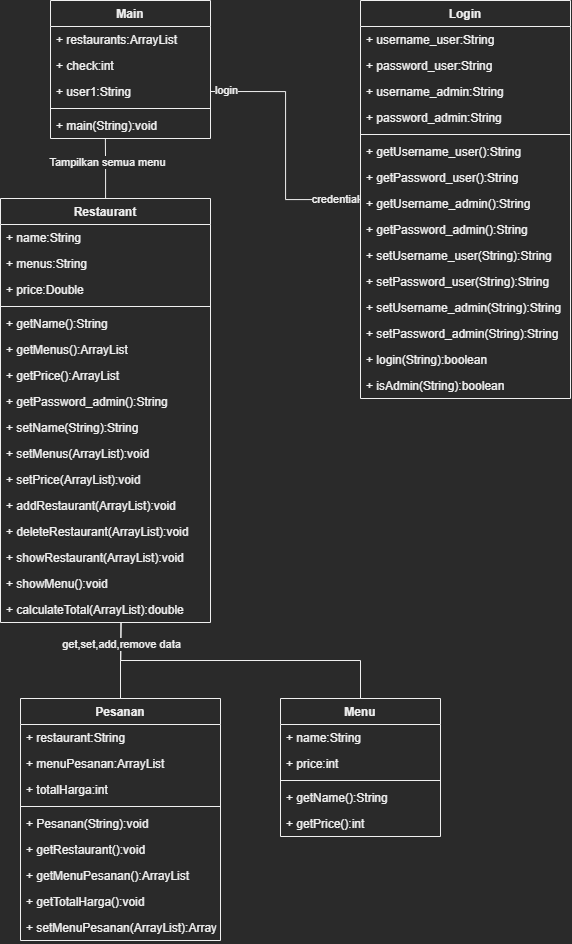

The diagram above was exported from draw.io. Its source (the exported page's mxGraphModel, read from the mxfile embedded in the PNG):
<mxGraphModel dx="1582" dy="728" grid="1" gridSize="10" guides="1" tooltips="1" connect="1" arrows="1" fold="1" page="1" pageScale="1" pageWidth="850" pageHeight="1100" math="0" shadow="0">
  <root>
    <mxCell id="0" />
    <mxCell id="1" parent="0" />
    <mxCell id="OqkKV_MHTvAN99dQIAdE-60" style="edgeStyle=orthogonalEdgeStyle;rounded=0;orthogonalLoop=1;jettySize=auto;html=1;entryX=1;entryY=0.5;entryDx=0;entryDy=0;endArrow=none;endFill=0;" edge="1" parent="1" source="OqkKV_MHTvAN99dQIAdE-1" target="OqkKV_MHTvAN99dQIAdE-15">
      <mxGeometry relative="1" as="geometry" />
    </mxCell>
    <mxCell id="OqkKV_MHTvAN99dQIAdE-61" value="login" style="edgeLabel;html=1;align=center;verticalAlign=middle;resizable=0;points=[];" vertex="1" connectable="0" parent="OqkKV_MHTvAN99dQIAdE-60">
      <mxGeometry x="0.8802" y="-2" relative="1" as="geometry">
        <mxPoint as="offset" />
      </mxGeometry>
    </mxCell>
    <mxCell id="OqkKV_MHTvAN99dQIAdE-62" value="credential" style="edgeLabel;html=1;align=center;verticalAlign=middle;resizable=0;points=[];" vertex="1" connectable="0" parent="OqkKV_MHTvAN99dQIAdE-60">
      <mxGeometry x="-0.7922" y="-1" relative="1" as="geometry">
        <mxPoint as="offset" />
      </mxGeometry>
    </mxCell>
    <mxCell id="OqkKV_MHTvAN99dQIAdE-1" value="Login" style="swimlane;fontStyle=1;align=center;verticalAlign=top;childLayout=stackLayout;horizontal=1;startSize=26;horizontalStack=0;resizeParent=1;resizeParentMax=0;resizeLast=0;collapsible=1;marginBottom=0;" vertex="1" parent="1">
      <mxGeometry x="410" y="42" width="210" height="398" as="geometry" />
    </mxCell>
    <mxCell id="OqkKV_MHTvAN99dQIAdE-2" value="+ username_user:String" style="text;strokeColor=none;fillColor=none;align=left;verticalAlign=top;spacingLeft=4;spacingRight=4;overflow=hidden;rotatable=0;points=[[0,0.5],[1,0.5]];portConstraint=eastwest;" vertex="1" parent="OqkKV_MHTvAN99dQIAdE-1">
      <mxGeometry y="26" width="210" height="26" as="geometry" />
    </mxCell>
    <mxCell id="OqkKV_MHTvAN99dQIAdE-21" value="+ password_user:String" style="text;strokeColor=none;fillColor=none;align=left;verticalAlign=top;spacingLeft=4;spacingRight=4;overflow=hidden;rotatable=0;points=[[0,0.5],[1,0.5]];portConstraint=eastwest;" vertex="1" parent="OqkKV_MHTvAN99dQIAdE-1">
      <mxGeometry y="52" width="210" height="26" as="geometry" />
    </mxCell>
    <mxCell id="OqkKV_MHTvAN99dQIAdE-20" value="+ username_admin:String" style="text;strokeColor=none;fillColor=none;align=left;verticalAlign=top;spacingLeft=4;spacingRight=4;overflow=hidden;rotatable=0;points=[[0,0.5],[1,0.5]];portConstraint=eastwest;" vertex="1" parent="OqkKV_MHTvAN99dQIAdE-1">
      <mxGeometry y="78" width="210" height="26" as="geometry" />
    </mxCell>
    <mxCell id="OqkKV_MHTvAN99dQIAdE-19" value="+ password_admin:String" style="text;strokeColor=none;fillColor=none;align=left;verticalAlign=top;spacingLeft=4;spacingRight=4;overflow=hidden;rotatable=0;points=[[0,0.5],[1,0.5]];portConstraint=eastwest;" vertex="1" parent="OqkKV_MHTvAN99dQIAdE-1">
      <mxGeometry y="104" width="210" height="26" as="geometry" />
    </mxCell>
    <mxCell id="OqkKV_MHTvAN99dQIAdE-3" value="" style="line;strokeWidth=1;fillColor=none;align=left;verticalAlign=middle;spacingTop=-1;spacingLeft=3;spacingRight=3;rotatable=0;labelPosition=right;points=[];portConstraint=eastwest;strokeColor=inherit;" vertex="1" parent="OqkKV_MHTvAN99dQIAdE-1">
      <mxGeometry y="130" width="210" height="8" as="geometry" />
    </mxCell>
    <mxCell id="OqkKV_MHTvAN99dQIAdE-4" value="+ getUsername_user():String" style="text;strokeColor=none;fillColor=none;align=left;verticalAlign=top;spacingLeft=4;spacingRight=4;overflow=hidden;rotatable=0;points=[[0,0.5],[1,0.5]];portConstraint=eastwest;" vertex="1" parent="OqkKV_MHTvAN99dQIAdE-1">
      <mxGeometry y="138" width="210" height="26" as="geometry" />
    </mxCell>
    <mxCell id="OqkKV_MHTvAN99dQIAdE-30" value="+ getPassword_user():String" style="text;strokeColor=none;fillColor=none;align=left;verticalAlign=top;spacingLeft=4;spacingRight=4;overflow=hidden;rotatable=0;points=[[0,0.5],[1,0.5]];portConstraint=eastwest;" vertex="1" parent="OqkKV_MHTvAN99dQIAdE-1">
      <mxGeometry y="164" width="210" height="26" as="geometry" />
    </mxCell>
    <mxCell id="OqkKV_MHTvAN99dQIAdE-29" value="+ getUsername_admin():String" style="text;strokeColor=none;fillColor=none;align=left;verticalAlign=top;spacingLeft=4;spacingRight=4;overflow=hidden;rotatable=0;points=[[0,0.5],[1,0.5]];portConstraint=eastwest;" vertex="1" parent="OqkKV_MHTvAN99dQIAdE-1">
      <mxGeometry y="190" width="210" height="26" as="geometry" />
    </mxCell>
    <mxCell id="OqkKV_MHTvAN99dQIAdE-28" value="+ getPassword_admin():String" style="text;strokeColor=none;fillColor=none;align=left;verticalAlign=top;spacingLeft=4;spacingRight=4;overflow=hidden;rotatable=0;points=[[0,0.5],[1,0.5]];portConstraint=eastwest;" vertex="1" parent="OqkKV_MHTvAN99dQIAdE-1">
      <mxGeometry y="216" width="210" height="26" as="geometry" />
    </mxCell>
    <mxCell id="OqkKV_MHTvAN99dQIAdE-27" value="+ setUsername_user(String):String" style="text;strokeColor=none;fillColor=none;align=left;verticalAlign=top;spacingLeft=4;spacingRight=4;overflow=hidden;rotatable=0;points=[[0,0.5],[1,0.5]];portConstraint=eastwest;" vertex="1" parent="OqkKV_MHTvAN99dQIAdE-1">
      <mxGeometry y="242" width="210" height="26" as="geometry" />
    </mxCell>
    <mxCell id="OqkKV_MHTvAN99dQIAdE-26" value="+ setPassword_user(String):String" style="text;strokeColor=none;fillColor=none;align=left;verticalAlign=top;spacingLeft=4;spacingRight=4;overflow=hidden;rotatable=0;points=[[0,0.5],[1,0.5]];portConstraint=eastwest;" vertex="1" parent="OqkKV_MHTvAN99dQIAdE-1">
      <mxGeometry y="268" width="210" height="26" as="geometry" />
    </mxCell>
    <mxCell id="OqkKV_MHTvAN99dQIAdE-25" value="+ setUsername_admin(String):String" style="text;strokeColor=none;fillColor=none;align=left;verticalAlign=top;spacingLeft=4;spacingRight=4;overflow=hidden;rotatable=0;points=[[0,0.5],[1,0.5]];portConstraint=eastwest;" vertex="1" parent="OqkKV_MHTvAN99dQIAdE-1">
      <mxGeometry y="294" width="210" height="26" as="geometry" />
    </mxCell>
    <mxCell id="OqkKV_MHTvAN99dQIAdE-24" value="+ setPassword_admin(String):String" style="text;strokeColor=none;fillColor=none;align=left;verticalAlign=top;spacingLeft=4;spacingRight=4;overflow=hidden;rotatable=0;points=[[0,0.5],[1,0.5]];portConstraint=eastwest;" vertex="1" parent="OqkKV_MHTvAN99dQIAdE-1">
      <mxGeometry y="320" width="210" height="26" as="geometry" />
    </mxCell>
    <mxCell id="OqkKV_MHTvAN99dQIAdE-23" value="+ login(String):boolean" style="text;strokeColor=none;fillColor=none;align=left;verticalAlign=top;spacingLeft=4;spacingRight=4;overflow=hidden;rotatable=0;points=[[0,0.5],[1,0.5]];portConstraint=eastwest;" vertex="1" parent="OqkKV_MHTvAN99dQIAdE-1">
      <mxGeometry y="346" width="210" height="26" as="geometry" />
    </mxCell>
    <mxCell id="OqkKV_MHTvAN99dQIAdE-22" value="+ isAdmin(String):boolean" style="text;strokeColor=none;fillColor=none;align=left;verticalAlign=top;spacingLeft=4;spacingRight=4;overflow=hidden;rotatable=0;points=[[0,0.5],[1,0.5]];portConstraint=eastwest;" vertex="1" parent="OqkKV_MHTvAN99dQIAdE-1">
      <mxGeometry y="372" width="210" height="26" as="geometry" />
    </mxCell>
    <mxCell id="OqkKV_MHTvAN99dQIAdE-67" style="edgeStyle=orthogonalEdgeStyle;rounded=0;orthogonalLoop=1;jettySize=auto;html=1;entryX=0.573;entryY=1.021;entryDx=0;entryDy=0;entryPerimeter=0;endArrow=none;endFill=0;" edge="1" parent="1" source="OqkKV_MHTvAN99dQIAdE-5" target="OqkKV_MHTvAN99dQIAdE-58">
      <mxGeometry relative="1" as="geometry" />
    </mxCell>
    <mxCell id="OqkKV_MHTvAN99dQIAdE-5" value="Menu" style="swimlane;fontStyle=1;align=center;verticalAlign=top;childLayout=stackLayout;horizontal=1;startSize=26;horizontalStack=0;resizeParent=1;resizeParentMax=0;resizeLast=0;collapsible=1;marginBottom=0;" vertex="1" parent="1">
      <mxGeometry x="330" y="740" width="160" height="138" as="geometry" />
    </mxCell>
    <mxCell id="OqkKV_MHTvAN99dQIAdE-6" value="+ name:String" style="text;strokeColor=none;fillColor=none;align=left;verticalAlign=top;spacingLeft=4;spacingRight=4;overflow=hidden;rotatable=0;points=[[0,0.5],[1,0.5]];portConstraint=eastwest;" vertex="1" parent="OqkKV_MHTvAN99dQIAdE-5">
      <mxGeometry y="26" width="160" height="26" as="geometry" />
    </mxCell>
    <mxCell id="OqkKV_MHTvAN99dQIAdE-17" value="+ price:int" style="text;strokeColor=none;fillColor=none;align=left;verticalAlign=top;spacingLeft=4;spacingRight=4;overflow=hidden;rotatable=0;points=[[0,0.5],[1,0.5]];portConstraint=eastwest;" vertex="1" parent="OqkKV_MHTvAN99dQIAdE-5">
      <mxGeometry y="52" width="160" height="26" as="geometry" />
    </mxCell>
    <mxCell id="OqkKV_MHTvAN99dQIAdE-7" value="" style="line;strokeWidth=1;fillColor=none;align=left;verticalAlign=middle;spacingTop=-1;spacingLeft=3;spacingRight=3;rotatable=0;labelPosition=right;points=[];portConstraint=eastwest;strokeColor=inherit;" vertex="1" parent="OqkKV_MHTvAN99dQIAdE-5">
      <mxGeometry y="78" width="160" height="8" as="geometry" />
    </mxCell>
    <mxCell id="OqkKV_MHTvAN99dQIAdE-8" value="+ getName():String" style="text;strokeColor=none;fillColor=none;align=left;verticalAlign=top;spacingLeft=4;spacingRight=4;overflow=hidden;rotatable=0;points=[[0,0.5],[1,0.5]];portConstraint=eastwest;" vertex="1" parent="OqkKV_MHTvAN99dQIAdE-5">
      <mxGeometry y="86" width="160" height="26" as="geometry" />
    </mxCell>
    <mxCell id="OqkKV_MHTvAN99dQIAdE-18" value="+ getPrice():int" style="text;strokeColor=none;fillColor=none;align=left;verticalAlign=top;spacingLeft=4;spacingRight=4;overflow=hidden;rotatable=0;points=[[0,0.5],[1,0.5]];portConstraint=eastwest;" vertex="1" parent="OqkKV_MHTvAN99dQIAdE-5">
      <mxGeometry y="112" width="160" height="26" as="geometry" />
    </mxCell>
    <mxCell id="OqkKV_MHTvAN99dQIAdE-9" value="Main" style="swimlane;fontStyle=1;align=center;verticalAlign=top;childLayout=stackLayout;horizontal=1;startSize=26;horizontalStack=0;resizeParent=1;resizeParentMax=0;resizeLast=0;collapsible=1;marginBottom=0;" vertex="1" parent="1">
      <mxGeometry x="100" y="42" width="160" height="138" as="geometry" />
    </mxCell>
    <mxCell id="OqkKV_MHTvAN99dQIAdE-10" value="+ restaurants:ArrayList" style="text;strokeColor=none;fillColor=none;align=left;verticalAlign=top;spacingLeft=4;spacingRight=4;overflow=hidden;rotatable=0;points=[[0,0.5],[1,0.5]];portConstraint=eastwest;" vertex="1" parent="OqkKV_MHTvAN99dQIAdE-9">
      <mxGeometry y="26" width="160" height="26" as="geometry" />
    </mxCell>
    <mxCell id="OqkKV_MHTvAN99dQIAdE-14" value="+ check:int" style="text;strokeColor=none;fillColor=none;align=left;verticalAlign=top;spacingLeft=4;spacingRight=4;overflow=hidden;rotatable=0;points=[[0,0.5],[1,0.5]];portConstraint=eastwest;" vertex="1" parent="OqkKV_MHTvAN99dQIAdE-9">
      <mxGeometry y="52" width="160" height="26" as="geometry" />
    </mxCell>
    <mxCell id="OqkKV_MHTvAN99dQIAdE-15" value="+ user1:String" style="text;strokeColor=none;fillColor=none;align=left;verticalAlign=top;spacingLeft=4;spacingRight=4;overflow=hidden;rotatable=0;points=[[0,0.5],[1,0.5]];portConstraint=eastwest;" vertex="1" parent="OqkKV_MHTvAN99dQIAdE-9">
      <mxGeometry y="78" width="160" height="26" as="geometry" />
    </mxCell>
    <mxCell id="OqkKV_MHTvAN99dQIAdE-11" value="" style="line;strokeWidth=1;fillColor=none;align=left;verticalAlign=middle;spacingTop=-1;spacingLeft=3;spacingRight=3;rotatable=0;labelPosition=right;points=[];portConstraint=eastwest;strokeColor=inherit;" vertex="1" parent="OqkKV_MHTvAN99dQIAdE-9">
      <mxGeometry y="104" width="160" height="8" as="geometry" />
    </mxCell>
    <mxCell id="OqkKV_MHTvAN99dQIAdE-12" value="+ main(String):void" style="text;strokeColor=none;fillColor=none;align=left;verticalAlign=top;spacingLeft=4;spacingRight=4;overflow=hidden;rotatable=0;points=[[0,0.5],[1,0.5]];portConstraint=eastwest;" vertex="1" parent="OqkKV_MHTvAN99dQIAdE-9">
      <mxGeometry y="112" width="160" height="26" as="geometry" />
    </mxCell>
    <mxCell id="OqkKV_MHTvAN99dQIAdE-66" style="edgeStyle=orthogonalEdgeStyle;rounded=0;orthogonalLoop=1;jettySize=auto;html=1;entryX=0.575;entryY=1;entryDx=0;entryDy=0;entryPerimeter=0;endArrow=none;endFill=0;" edge="1" parent="1" source="OqkKV_MHTvAN99dQIAdE-31" target="OqkKV_MHTvAN99dQIAdE-58">
      <mxGeometry relative="1" as="geometry" />
    </mxCell>
    <mxCell id="OqkKV_MHTvAN99dQIAdE-68" value="get,set,add,remove data" style="edgeLabel;html=1;align=center;verticalAlign=middle;resizable=0;points=[];" vertex="1" connectable="0" parent="OqkKV_MHTvAN99dQIAdE-66">
      <mxGeometry x="0.4334" y="1" relative="1" as="geometry">
        <mxPoint as="offset" />
      </mxGeometry>
    </mxCell>
    <mxCell id="OqkKV_MHTvAN99dQIAdE-31" value="Pesanan" style="swimlane;fontStyle=1;align=center;verticalAlign=top;childLayout=stackLayout;horizontal=1;startSize=26;horizontalStack=0;resizeParent=1;resizeParentMax=0;resizeLast=0;collapsible=1;marginBottom=0;" vertex="1" parent="1">
      <mxGeometry x="70" y="740" width="200" height="242" as="geometry" />
    </mxCell>
    <mxCell id="OqkKV_MHTvAN99dQIAdE-32" value="+ restaurant:String" style="text;strokeColor=none;fillColor=none;align=left;verticalAlign=top;spacingLeft=4;spacingRight=4;overflow=hidden;rotatable=0;points=[[0,0.5],[1,0.5]];portConstraint=eastwest;" vertex="1" parent="OqkKV_MHTvAN99dQIAdE-31">
      <mxGeometry y="26" width="200" height="26" as="geometry" />
    </mxCell>
    <mxCell id="OqkKV_MHTvAN99dQIAdE-33" value="+ menuPesanan:ArrayList" style="text;strokeColor=none;fillColor=none;align=left;verticalAlign=top;spacingLeft=4;spacingRight=4;overflow=hidden;rotatable=0;points=[[0,0.5],[1,0.5]];portConstraint=eastwest;" vertex="1" parent="OqkKV_MHTvAN99dQIAdE-31">
      <mxGeometry y="52" width="200" height="26" as="geometry" />
    </mxCell>
    <mxCell id="OqkKV_MHTvAN99dQIAdE-38" value="+ totalHarga:int" style="text;strokeColor=none;fillColor=none;align=left;verticalAlign=top;spacingLeft=4;spacingRight=4;overflow=hidden;rotatable=0;points=[[0,0.5],[1,0.5]];portConstraint=eastwest;" vertex="1" parent="OqkKV_MHTvAN99dQIAdE-31">
      <mxGeometry y="78" width="200" height="26" as="geometry" />
    </mxCell>
    <mxCell id="OqkKV_MHTvAN99dQIAdE-34" value="" style="line;strokeWidth=1;fillColor=none;align=left;verticalAlign=middle;spacingTop=-1;spacingLeft=3;spacingRight=3;rotatable=0;labelPosition=right;points=[];portConstraint=eastwest;strokeColor=inherit;" vertex="1" parent="OqkKV_MHTvAN99dQIAdE-31">
      <mxGeometry y="104" width="200" height="8" as="geometry" />
    </mxCell>
    <mxCell id="OqkKV_MHTvAN99dQIAdE-35" value="+ Pesanan(String):void" style="text;strokeColor=none;fillColor=none;align=left;verticalAlign=top;spacingLeft=4;spacingRight=4;overflow=hidden;rotatable=0;points=[[0,0.5],[1,0.5]];portConstraint=eastwest;" vertex="1" parent="OqkKV_MHTvAN99dQIAdE-31">
      <mxGeometry y="112" width="200" height="26" as="geometry" />
    </mxCell>
    <mxCell id="OqkKV_MHTvAN99dQIAdE-36" value="+ getRestaurant():void" style="text;strokeColor=none;fillColor=none;align=left;verticalAlign=top;spacingLeft=4;spacingRight=4;overflow=hidden;rotatable=0;points=[[0,0.5],[1,0.5]];portConstraint=eastwest;" vertex="1" parent="OqkKV_MHTvAN99dQIAdE-31">
      <mxGeometry y="138" width="200" height="26" as="geometry" />
    </mxCell>
    <mxCell id="OqkKV_MHTvAN99dQIAdE-41" value="+ getMenuPesanan():ArrayList" style="text;strokeColor=none;fillColor=none;align=left;verticalAlign=top;spacingLeft=4;spacingRight=4;overflow=hidden;rotatable=0;points=[[0,0.5],[1,0.5]];portConstraint=eastwest;" vertex="1" parent="OqkKV_MHTvAN99dQIAdE-31">
      <mxGeometry y="164" width="200" height="26" as="geometry" />
    </mxCell>
    <mxCell id="OqkKV_MHTvAN99dQIAdE-40" value="+ getTotalHarga():void" style="text;strokeColor=none;fillColor=none;align=left;verticalAlign=top;spacingLeft=4;spacingRight=4;overflow=hidden;rotatable=0;points=[[0,0.5],[1,0.5]];portConstraint=eastwest;" vertex="1" parent="OqkKV_MHTvAN99dQIAdE-31">
      <mxGeometry y="190" width="200" height="26" as="geometry" />
    </mxCell>
    <mxCell id="OqkKV_MHTvAN99dQIAdE-39" value="+ setMenuPesanan(ArrayList):ArrayList" style="text;strokeColor=none;fillColor=none;align=left;verticalAlign=top;spacingLeft=4;spacingRight=4;overflow=hidden;rotatable=0;points=[[0,0.5],[1,0.5]];portConstraint=eastwest;" vertex="1" parent="OqkKV_MHTvAN99dQIAdE-31">
      <mxGeometry y="216" width="200" height="26" as="geometry" />
    </mxCell>
    <mxCell id="OqkKV_MHTvAN99dQIAdE-63" style="edgeStyle=orthogonalEdgeStyle;rounded=0;orthogonalLoop=1;jettySize=auto;html=1;entryX=0.343;entryY=1.004;entryDx=0;entryDy=0;entryPerimeter=0;endArrow=none;endFill=0;" edge="1" parent="1" source="OqkKV_MHTvAN99dQIAdE-42" target="OqkKV_MHTvAN99dQIAdE-12">
      <mxGeometry relative="1" as="geometry" />
    </mxCell>
    <mxCell id="OqkKV_MHTvAN99dQIAdE-64" value="Tampilkan semua menu" style="edgeLabel;html=1;align=center;verticalAlign=middle;resizable=0;points=[];" vertex="1" connectable="0" parent="OqkKV_MHTvAN99dQIAdE-63">
      <mxGeometry x="0.2315" y="-1" relative="1" as="geometry">
        <mxPoint as="offset" />
      </mxGeometry>
    </mxCell>
    <mxCell id="OqkKV_MHTvAN99dQIAdE-42" value="Restaurant" style="swimlane;fontStyle=1;align=center;verticalAlign=top;childLayout=stackLayout;horizontal=1;startSize=26;horizontalStack=0;resizeParent=1;resizeParentMax=0;resizeLast=0;collapsible=1;marginBottom=0;" vertex="1" parent="1">
      <mxGeometry x="50" y="240" width="210" height="424" as="geometry" />
    </mxCell>
    <mxCell id="OqkKV_MHTvAN99dQIAdE-43" value="+ name:String" style="text;strokeColor=none;fillColor=none;align=left;verticalAlign=top;spacingLeft=4;spacingRight=4;overflow=hidden;rotatable=0;points=[[0,0.5],[1,0.5]];portConstraint=eastwest;" vertex="1" parent="OqkKV_MHTvAN99dQIAdE-42">
      <mxGeometry y="26" width="210" height="26" as="geometry" />
    </mxCell>
    <mxCell id="OqkKV_MHTvAN99dQIAdE-44" value="+ menus:String" style="text;strokeColor=none;fillColor=none;align=left;verticalAlign=top;spacingLeft=4;spacingRight=4;overflow=hidden;rotatable=0;points=[[0,0.5],[1,0.5]];portConstraint=eastwest;" vertex="1" parent="OqkKV_MHTvAN99dQIAdE-42">
      <mxGeometry y="52" width="210" height="26" as="geometry" />
    </mxCell>
    <mxCell id="OqkKV_MHTvAN99dQIAdE-45" value="+ price:Double" style="text;strokeColor=none;fillColor=none;align=left;verticalAlign=top;spacingLeft=4;spacingRight=4;overflow=hidden;rotatable=0;points=[[0,0.5],[1,0.5]];portConstraint=eastwest;" vertex="1" parent="OqkKV_MHTvAN99dQIAdE-42">
      <mxGeometry y="78" width="210" height="26" as="geometry" />
    </mxCell>
    <mxCell id="OqkKV_MHTvAN99dQIAdE-47" value="" style="line;strokeWidth=1;fillColor=none;align=left;verticalAlign=middle;spacingTop=-1;spacingLeft=3;spacingRight=3;rotatable=0;labelPosition=right;points=[];portConstraint=eastwest;strokeColor=inherit;" vertex="1" parent="OqkKV_MHTvAN99dQIAdE-42">
      <mxGeometry y="104" width="210" height="8" as="geometry" />
    </mxCell>
    <mxCell id="OqkKV_MHTvAN99dQIAdE-48" value="+ getName():String" style="text;strokeColor=none;fillColor=none;align=left;verticalAlign=top;spacingLeft=4;spacingRight=4;overflow=hidden;rotatable=0;points=[[0,0.5],[1,0.5]];portConstraint=eastwest;" vertex="1" parent="OqkKV_MHTvAN99dQIAdE-42">
      <mxGeometry y="112" width="210" height="26" as="geometry" />
    </mxCell>
    <mxCell id="OqkKV_MHTvAN99dQIAdE-49" value="+ getMenus():ArrayList" style="text;strokeColor=none;fillColor=none;align=left;verticalAlign=top;spacingLeft=4;spacingRight=4;overflow=hidden;rotatable=0;points=[[0,0.5],[1,0.5]];portConstraint=eastwest;" vertex="1" parent="OqkKV_MHTvAN99dQIAdE-42">
      <mxGeometry y="138" width="210" height="26" as="geometry" />
    </mxCell>
    <mxCell id="OqkKV_MHTvAN99dQIAdE-50" value="+ getPrice():ArrayList" style="text;strokeColor=none;fillColor=none;align=left;verticalAlign=top;spacingLeft=4;spacingRight=4;overflow=hidden;rotatable=0;points=[[0,0.5],[1,0.5]];portConstraint=eastwest;" vertex="1" parent="OqkKV_MHTvAN99dQIAdE-42">
      <mxGeometry y="164" width="210" height="26" as="geometry" />
    </mxCell>
    <mxCell id="OqkKV_MHTvAN99dQIAdE-51" value="+ getPassword_admin():String" style="text;strokeColor=none;fillColor=none;align=left;verticalAlign=top;spacingLeft=4;spacingRight=4;overflow=hidden;rotatable=0;points=[[0,0.5],[1,0.5]];portConstraint=eastwest;" vertex="1" parent="OqkKV_MHTvAN99dQIAdE-42">
      <mxGeometry y="190" width="210" height="26" as="geometry" />
    </mxCell>
    <mxCell id="OqkKV_MHTvAN99dQIAdE-52" value="+ setName(String):String" style="text;strokeColor=none;fillColor=none;align=left;verticalAlign=top;spacingLeft=4;spacingRight=4;overflow=hidden;rotatable=0;points=[[0,0.5],[1,0.5]];portConstraint=eastwest;" vertex="1" parent="OqkKV_MHTvAN99dQIAdE-42">
      <mxGeometry y="216" width="210" height="26" as="geometry" />
    </mxCell>
    <mxCell id="OqkKV_MHTvAN99dQIAdE-53" value="+ setMenus(ArrayList):void" style="text;strokeColor=none;fillColor=none;align=left;verticalAlign=top;spacingLeft=4;spacingRight=4;overflow=hidden;rotatable=0;points=[[0,0.5],[1,0.5]];portConstraint=eastwest;" vertex="1" parent="OqkKV_MHTvAN99dQIAdE-42">
      <mxGeometry y="242" width="210" height="26" as="geometry" />
    </mxCell>
    <mxCell id="OqkKV_MHTvAN99dQIAdE-54" value="+ setPrice(ArrayList):void" style="text;strokeColor=none;fillColor=none;align=left;verticalAlign=top;spacingLeft=4;spacingRight=4;overflow=hidden;rotatable=0;points=[[0,0.5],[1,0.5]];portConstraint=eastwest;" vertex="1" parent="OqkKV_MHTvAN99dQIAdE-42">
      <mxGeometry y="268" width="210" height="26" as="geometry" />
    </mxCell>
    <mxCell id="OqkKV_MHTvAN99dQIAdE-55" value="+ addRestaurant(ArrayList):void" style="text;strokeColor=none;fillColor=none;align=left;verticalAlign=top;spacingLeft=4;spacingRight=4;overflow=hidden;rotatable=0;points=[[0,0.5],[1,0.5]];portConstraint=eastwest;" vertex="1" parent="OqkKV_MHTvAN99dQIAdE-42">
      <mxGeometry y="294" width="210" height="26" as="geometry" />
    </mxCell>
    <mxCell id="OqkKV_MHTvAN99dQIAdE-56" value="+ deleteRestaurant(ArrayList):void" style="text;strokeColor=none;fillColor=none;align=left;verticalAlign=top;spacingLeft=4;spacingRight=4;overflow=hidden;rotatable=0;points=[[0,0.5],[1,0.5]];portConstraint=eastwest;" vertex="1" parent="OqkKV_MHTvAN99dQIAdE-42">
      <mxGeometry y="320" width="210" height="26" as="geometry" />
    </mxCell>
    <mxCell id="OqkKV_MHTvAN99dQIAdE-57" value="+ showRestaurant(ArrayList):void" style="text;strokeColor=none;fillColor=none;align=left;verticalAlign=top;spacingLeft=4;spacingRight=4;overflow=hidden;rotatable=0;points=[[0,0.5],[1,0.5]];portConstraint=eastwest;" vertex="1" parent="OqkKV_MHTvAN99dQIAdE-42">
      <mxGeometry y="346" width="210" height="26" as="geometry" />
    </mxCell>
    <mxCell id="OqkKV_MHTvAN99dQIAdE-59" value="+ showMenu():void" style="text;strokeColor=none;fillColor=none;align=left;verticalAlign=top;spacingLeft=4;spacingRight=4;overflow=hidden;rotatable=0;points=[[0,0.5],[1,0.5]];portConstraint=eastwest;" vertex="1" parent="OqkKV_MHTvAN99dQIAdE-42">
      <mxGeometry y="372" width="210" height="26" as="geometry" />
    </mxCell>
    <mxCell id="OqkKV_MHTvAN99dQIAdE-58" value="+ calculateTotal(ArrayList):double" style="text;strokeColor=none;fillColor=none;align=left;verticalAlign=top;spacingLeft=4;spacingRight=4;overflow=hidden;rotatable=0;points=[[0,0.5],[1,0.5]];portConstraint=eastwest;" vertex="1" parent="OqkKV_MHTvAN99dQIAdE-42">
      <mxGeometry y="398" width="210" height="26" as="geometry" />
    </mxCell>
  </root>
</mxGraphModel>